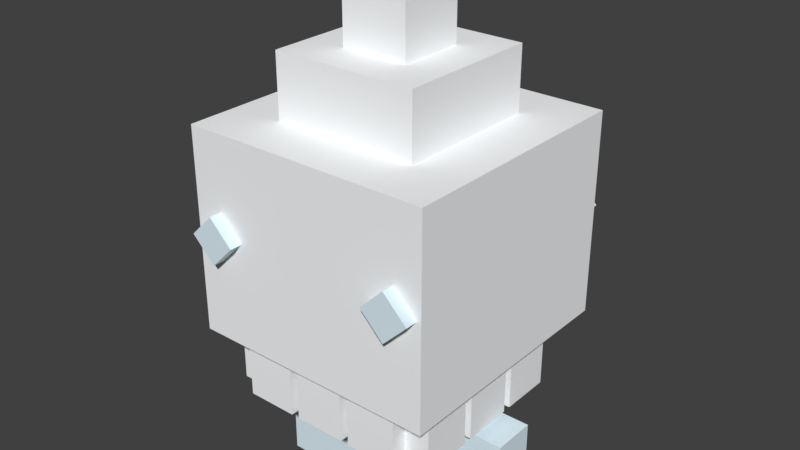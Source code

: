 # Source: Vanillite.blend  (saved by Blender 2.77.0; exported with 4.5.12 LTS)
import bpy
from mathutils import Matrix  # noqa: F401  (used for matrix-valued properties, if any)

bpy.ops.wm.read_factory_settings(use_empty=True)
scene = bpy.context.scene
scene.name = 'Scene'

# ---- collections
col_collection_1 = bpy.data.collections.new('Collection 1'); scene.collection.children.link(col_collection_1)

# ---- materials (node trees are filled in below, after node groups)
mat_mat_2 = bpy.data.materials.new('Mat.2')
mat_mat_2.alpha_threshold = 0.0
mat_mat_2.use_transparent_shadow = False
mat_mat_2.diffuse_color = (0.9529, 0.9686, 0.9804, 1.0)
mat_mat_2.roughness = 0.5
mat_mat_1 = bpy.data.materials.new('Mat.1')
mat_mat_1.alpha_threshold = 0.0
mat_mat_1.use_transparent_shadow = False
mat_mat_1.diffuse_color = (0.7529, 0.8902, 0.9647, 1.0)
mat_mat_1.roughness = 0.5

# ---- material node trees

# ---- world
world_world = bpy.data.worlds.new('World'); scene.world = world_world
world_world.color = (0.05088, 0.05088, 0.05088)
world_world.use_sun_shadow = False
world_world.sun_shadow_jitter_overblur = 0.0
world_world.cycles.sampling_method = 'MANUAL'

# ---- meshes
me_cube_13 = bpy.data.meshes.new('Cube_13')
me_cube_13.from_pydata([(-27.5, -22.0, -7.189), (-27.5, -22.0, -7.189), (-27.5, -22.0, -7.189), (-27.5, -22.0, 7.189), (-27.5, -22.0, 7.189), (-27.5, -22.0, 7.189), (27.5, -22.0, -7.189), (27.5, -22.0, -7.189), (27.5, -22.0, -7.189), (27.5, -22.0, 7.189), (27.5, -22.0, 7.189), (27.5, -22.0, 7.189), (27.5, 33.0, -7.189), (27.5, 33.0, -7.189), (27.5, 33.0, 7.189), (27.5, 33.0, 7.189), (-27.5, 33.0, -7.189), (-27.5, 33.0, -7.189), (-27.5, 33.0, 7.189), (-27.5, 33.0, 7.189)], [], [(9, 14, 18, 3), (1, 4, 18, 16), (12, 6, 0, 16), (17, 19, 15, 13), (12, 14, 10, 7), (8, 11, 5, 2)])
_uv = me_cube_13.uv_layers.new(name='UVMap')
_uv.uv.foreach_set('vector', [0.9375, 0.8125, 0.9375, 0.9375, 0.8125, 0.9375, 0.8125, 0.8125, 0.9375, 0.8125, 0.9375, 0.9375, 0.8125, 0.9375, 0.8125, 0.8125, 0.9375, 0.8125, 0.9375, 0.9375, 0.8125, 0.9375, 0.8125, 0.8125, 0.9375, 0.8125, 0.9375, 0.9375, 0.8125, 0.9375, 0.8125, 0.8125, 0.9375, 0.8125, 0.9375, 0.9375, 0.8125, 0.9375, 0.8125, 0.8125, 0.9375, 0.8125, 0.9375, 0.9375, 0.8125, 0.9375, 0.8125, 0.8125])
me_cube_13.materials.append(mat_mat_2)
me_cube_13.use_remesh_preserve_volume = False
me_cube_13.use_remesh_preserve_attributes = False
me_cube_13.use_mirror_vertex_groups = False
me_cube_13.update()
me_cube_001 = bpy.data.meshes.new('Cube.001')
me_cube_001.from_pydata([(-21.95, -17.56, -15.92), (-21.95, -17.56, -15.92), (-21.95, -17.56, -15.92), (-21.95, -17.56, 15.92), (-21.95, -17.56, 15.92), (-21.95, -17.56, 15.92), (21.95, -17.56, -15.92), (21.95, -17.56, -15.92), (21.95, -17.56, -15.92), (21.95, -17.56, 15.92), (21.95, -17.56, 15.92), (21.95, -17.56, 15.92), (21.95, 26.34, -15.92), (21.95, 26.34, -15.92), (21.95, 26.34, 15.92), (21.95, 26.34, 15.92), (-21.95, 26.34, -15.92), (-21.95, 26.34, -15.92), (-21.95, 26.34, 15.92), (-21.95, 26.34, 15.92)], [], [(9, 14, 18, 3), (1, 4, 18, 16), (12, 6, 0, 16), (17, 19, 15, 13), (12, 14, 10, 7), (8, 11, 5, 2)])
_uv = me_cube_001.uv_layers.new(name='UVMap')
_uv.uv.foreach_set('vector', [0.722, 0.3874, 0.722, 0.4173, 0.6921, 0.4173, 0.6921, 0.3874, 0.722, 0.3874, 0.722, 0.4173, 0.6921, 0.4173, 0.6921, 0.3874, 0.722, 0.3874, 0.722, 0.4173, 0.6921, 0.4173, 0.6921, 0.3874, 0.722, 0.3874, 0.722, 0.4173, 0.6921, 0.4173, 0.6921, 0.3874, 0.722, 0.3874, 0.722, 0.4173, 0.6921, 0.4173, 0.6921, 0.3874, 0.722, 0.3874, 0.722, 0.4173, 0.6921, 0.4173, 0.6921, 0.3874])
me_cube_001.materials.append(mat_mat_1)
me_cube_001.use_remesh_preserve_volume = False
me_cube_001.use_remesh_preserve_attributes = False
me_cube_001.use_mirror_vertex_groups = False
me_cube_001.update()
me_cube_18 = bpy.data.meshes.new('Cube_18')
me_cube_18.from_pydata([(-14.33, -5.252, -7.31), (-14.33, -5.252, -7.31), (-14.33, -5.252, -7.31), (-14.33, -5.252, 7.31), (-14.33, -5.252, 7.31), (-14.33, -5.252, 7.31), (14.33, -5.252, -7.31), (14.33, -5.252, -7.31), (14.33, -5.252, -7.31), (14.33, -5.252, 7.31), (14.33, -5.252, 7.31), (14.33, -5.252, 7.31), (14.33, 7.878, -7.31), (14.33, 7.878, -7.31), (14.33, 7.878, 7.31), (14.33, 7.878, 7.31), (-14.33, 7.878, -7.31), (-14.33, 7.878, -7.31), (-14.33, 7.878, 7.31), (-14.33, 7.878, 7.31)], [], [(9, 14, 18, 3), (1, 4, 18, 16), (12, 6, 0, 16), (17, 19, 15, 13), (12, 14, 10, 7), (8, 11, 5, 2)])
_uv = me_cube_18.uv_layers.new(name='UVMap')
_uv.uv.foreach_set('vector', [0.6953, 0.4258, 0.6953, 0.3945, 0.7266, 0.3945, 0.7266, 0.4258, 0.6953, 0.4258, 0.6953, 0.3945, 0.7266, 0.3945, 0.7266, 0.4258, 0.6953, 0.4258, 0.6953, 0.3945, 0.7266, 0.3945, 0.7266, 0.4258, 0.6953, 0.4258, 0.6953, 0.3945, 0.7266, 0.3945, 0.7266, 0.4258, 0.6953, 0.4258, 0.6953, 0.3945, 0.7266, 0.3945, 0.7266, 0.4258, 0.6953, 0.4258, 0.6953, 0.3945, 0.7266, 0.3945, 0.7266, 0.4258])
me_cube_18.materials.append(mat_mat_1)
me_cube_18.use_remesh_preserve_volume = False
me_cube_18.use_remesh_preserve_attributes = False
me_cube_18.use_mirror_vertex_groups = False
me_cube_18.update()
me_cube_17 = bpy.data.meshes.new('Cube_17')
me_cube_17.from_pydata([(-14.33, -5.252, -7.31), (-14.33, -5.252, -7.31), (-14.33, -5.252, -7.31), (-14.33, -5.252, 7.31), (-14.33, -5.252, 7.31), (-14.33, -5.252, 7.31), (14.33, -5.252, -7.31), (14.33, -5.252, -7.31), (14.33, -5.252, -7.31), (14.33, -5.252, 7.31), (14.33, -5.252, 7.31), (14.33, -5.252, 7.31), (14.33, 7.878, -7.31), (14.33, 7.878, -7.31), (14.33, 7.878, 7.31), (14.33, 7.878, 7.31), (-14.33, 7.878, -7.31), (-14.33, 7.878, -7.31), (-14.33, 7.878, 7.31), (-14.33, 7.878, 7.31)], [], [(9, 14, 18, 3), (1, 4, 18, 16), (12, 6, 0, 16), (17, 19, 15, 13), (12, 14, 10, 7), (8, 11, 5, 2)])
_uv = me_cube_17.uv_layers.new(name='UVMap')
_uv.uv.foreach_set('vector', [0.7411, 0.3917, 0.7411, 0.4286, 0.7042, 0.4286, 0.7042, 0.3917, 0.7411, 0.3917, 0.7411, 0.4286, 0.7042, 0.4286, 0.7042, 0.3917, 0.7411, 0.3917, 0.7411, 0.4286, 0.7042, 0.4286, 0.7042, 0.3917, 0.7411, 0.3917, 0.7411, 0.4286, 0.7042, 0.4286, 0.7042, 0.3917, 0.7411, 0.3917, 0.7411, 0.4286, 0.7042, 0.4286, 0.7042, 0.3917, 0.7411, 0.3917, 0.7411, 0.4286, 0.7042, 0.4286, 0.7042, 0.3917])
me_cube_17.materials.append(mat_mat_1)
me_cube_17.use_remesh_preserve_volume = False
me_cube_17.use_remesh_preserve_attributes = False
me_cube_17.use_mirror_vertex_groups = False
me_cube_17.update()
me_cube_1 = bpy.data.meshes.new('Cube_1')
me_cube_1.from_pydata([(-7.86, -6.288, -7.86), (-7.86, -6.288, -7.86), (-7.86, -6.288, -7.86), (-7.86, -6.288, 7.86), (-7.86, -6.288, 7.86), (-7.86, -6.288, 7.86), (7.86, -6.288, -7.86), (7.86, -6.288, -7.86), (7.86, -6.288, -7.86), (7.86, -6.288, 7.86), (7.86, -6.288, 7.86), (7.86, -6.288, 7.86), (7.86, 9.432, -7.86), (7.86, 9.432, -7.86), (7.86, 9.432, 7.86), (7.86, 9.432, 7.86), (-7.86, 9.432, -7.86), (-7.86, 9.432, -7.86), (-7.86, 9.432, 7.86), (-7.86, 9.432, 7.86)], [], [(9, 14, 18, 3), (1, 4, 18, 16), (12, 6, 0, 16), (17, 19, 15, 13), (12, 14, 10, 7), (8, 11, 5, 2)])
_uv = me_cube_1.uv_layers.new(name='UVMap')
_uv.uv.foreach_set('vector', [0.9375, 0.8125, 0.9375, 0.9375, 0.8125, 0.9375, 0.8125, 0.8125, 0.9375, 0.8125, 0.9375, 0.9375, 0.8125, 0.9375, 0.8125, 0.8125, 0.9375, 0.8125, 0.9375, 0.9375, 0.8125, 0.9375, 0.8125, 0.8125, 0.9375, 0.8125, 0.9375, 0.9375, 0.8125, 0.9375, 0.8125, 0.8125, 0.9375, 0.8125, 0.9375, 0.9375, 0.8125, 0.9375, 0.8125, 0.8125, 0.9375, 0.8125, 0.9375, 0.9375, 0.8125, 0.9375, 0.8125, 0.8125])
me_cube_1.materials.append(mat_mat_2)
me_cube_1.use_remesh_preserve_volume = False
me_cube_1.use_remesh_preserve_attributes = False
me_cube_1.use_mirror_vertex_groups = False
me_cube_1.update()
me_cube_10 = bpy.data.meshes.new('Cube_10')
me_cube_10.from_pydata([(-7.86, -6.288, -7.86), (-7.86, -6.288, -7.86), (-7.86, -6.288, -7.86), (-7.86, -6.288, 7.86), (-7.86, -6.288, 7.86), (-7.86, -6.288, 7.86), (7.86, -6.288, -7.86), (7.86, -6.288, -7.86), (7.86, -6.288, -7.86), (7.86, -6.288, 7.86), (7.86, -6.288, 7.86), (7.86, -6.288, 7.86), (7.86, 9.432, -7.86), (7.86, 9.432, -7.86), (7.86, 9.432, 7.86), (7.86, 9.432, 7.86), (-7.86, 9.432, -7.86), (-7.86, 9.432, -7.86), (-7.86, 9.432, 7.86), (-7.86, 9.432, 7.86)], [], [(9, 14, 18, 3), (1, 4, 18, 16), (12, 6, 0, 16), (17, 19, 15, 13), (12, 14, 10, 7), (8, 11, 5, 2)])
_uv = me_cube_10.uv_layers.new(name='UVMap')
_uv.uv.foreach_set('vector', [0.9375, 0.8125, 0.9375, 0.9375, 0.8125, 0.9375, 0.8125, 0.8125, 0.9375, 0.8125, 0.9375, 0.9375, 0.8125, 0.9375, 0.8125, 0.8125, 0.9375, 0.8125, 0.9375, 0.9375, 0.8125, 0.9375, 0.8125, 0.8125, 0.9375, 0.8125, 0.9375, 0.9375, 0.8125, 0.9375, 0.8125, 0.8125, 0.9375, 0.8125, 0.9375, 0.9375, 0.8125, 0.9375, 0.8125, 0.8125, 0.9375, 0.8125, 0.9375, 0.9375, 0.8125, 0.9375, 0.8125, 0.8125])
me_cube_10.materials.append(mat_mat_2)
me_cube_10.use_remesh_preserve_volume = False
me_cube_10.use_remesh_preserve_attributes = False
me_cube_10.use_mirror_vertex_groups = False
me_cube_10.update()
me_cube_11 = bpy.data.meshes.new('Cube_11')
me_cube_11.from_pydata([(-7.86, -6.288, -7.86), (-7.86, -6.288, -7.86), (-7.86, -6.288, -7.86), (-7.86, -6.288, 7.86), (-7.86, -6.288, 7.86), (-7.86, -6.288, 7.86), (7.86, -6.288, -7.86), (7.86, -6.288, -7.86), (7.86, -6.288, -7.86), (7.86, -6.288, 7.86), (7.86, -6.288, 7.86), (7.86, -6.288, 7.86), (7.86, 9.432, -7.86), (7.86, 9.432, -7.86), (7.86, 9.432, 7.86), (7.86, 9.432, 7.86), (-7.86, 9.432, -7.86), (-7.86, 9.432, -7.86), (-7.86, 9.432, 7.86), (-7.86, 9.432, 7.86)], [], [(9, 14, 18, 3), (1, 4, 18, 16), (12, 6, 0, 16), (17, 19, 15, 13), (12, 14, 10, 7), (8, 11, 5, 2)])
_uv = me_cube_11.uv_layers.new(name='UVMap')
_uv.uv.foreach_set('vector', [0.9375, 0.8125, 0.9375, 0.9375, 0.8125, 0.9375, 0.8125, 0.8125, 0.9375, 0.8125, 0.9375, 0.9375, 0.8125, 0.9375, 0.8125, 0.8125, 0.9375, 0.8125, 0.9375, 0.9375, 0.8125, 0.9375, 0.8125, 0.8125, 0.9375, 0.8125, 0.9375, 0.9375, 0.8125, 0.9375, 0.8125, 0.8125, 0.9375, 0.8125, 0.9375, 0.9375, 0.8125, 0.9375, 0.8125, 0.8125, 0.9375, 0.8125, 0.9375, 0.9375, 0.8125, 0.9375, 0.8125, 0.8125])
me_cube_11.materials.append(mat_mat_2)
me_cube_11.use_remesh_preserve_volume = False
me_cube_11.use_remesh_preserve_attributes = False
me_cube_11.use_mirror_vertex_groups = False
me_cube_11.update()
me_cube_12 = bpy.data.meshes.new('Cube_12')
me_cube_12.from_pydata([(-7.86, -6.288, -7.86), (-7.86, -6.288, -7.86), (-7.86, -6.288, -7.86), (-7.86, -6.288, 7.86), (-7.86, -6.288, 7.86), (-7.86, -6.288, 7.86), (7.86, -6.288, -7.86), (7.86, -6.288, -7.86), (7.86, -6.288, -7.86), (7.86, -6.288, 7.86), (7.86, -6.288, 7.86), (7.86, -6.288, 7.86), (7.86, 9.432, -7.86), (7.86, 9.432, -7.86), (7.86, 9.432, 7.86), (7.86, 9.432, 7.86), (-7.86, 9.432, -7.86), (-7.86, 9.432, -7.86), (-7.86, 9.432, 7.86), (-7.86, 9.432, 7.86)], [], [(9, 14, 18, 3), (1, 4, 18, 16), (12, 6, 0, 16), (17, 19, 15, 13), (12, 14, 10, 7), (8, 11, 5, 2)])
_uv = me_cube_12.uv_layers.new(name='UVMap')
_uv.uv.foreach_set('vector', [0.9375, 0.8125, 0.9375, 0.9375, 0.8125, 0.9375, 0.8125, 0.8125, 0.9375, 0.8125, 0.9375, 0.9375, 0.8125, 0.9375, 0.8125, 0.8125, 0.9375, 0.8125, 0.9375, 0.9375, 0.8125, 0.9375, 0.8125, 0.8125, 0.9375, 0.8125, 0.9375, 0.9375, 0.8125, 0.9375, 0.8125, 0.8125, 0.9375, 0.8125, 0.9375, 0.9375, 0.8125, 0.9375, 0.8125, 0.8125, 0.9375, 0.8125, 0.9375, 0.9375, 0.8125, 0.9375, 0.8125, 0.8125])
me_cube_12.materials.append(mat_mat_2)
me_cube_12.use_remesh_preserve_volume = False
me_cube_12.use_remesh_preserve_attributes = False
me_cube_12.use_mirror_vertex_groups = False
me_cube_12.update()
me_cube_9 = bpy.data.meshes.new('Cube_9')
me_cube_9.from_pydata([(6.288, -7.86, -7.86), (6.288, -7.86, -7.86), (6.288, -7.86, -7.86), (6.288, -7.86, 7.86), (6.288, -7.86, 7.86), (6.288, -7.86, 7.86), (6.288, 7.86, -7.86), (6.288, 7.86, -7.86), (6.288, 7.86, -7.86), (6.288, 7.86, 7.86), (6.288, 7.86, 7.86), (6.288, 7.86, 7.86), (-9.432, 7.86, -7.86), (-9.432, 7.86, -7.86), (-9.432, 7.86, 7.86), (-9.432, 7.86, 7.86), (-9.432, -7.86, -7.86), (-9.432, -7.86, -7.86), (-9.432, -7.86, 7.86), (-9.432, -7.86, 7.86)], [], [(9, 14, 18, 3), (1, 4, 18, 16), (12, 6, 0, 16), (17, 19, 15, 13), (12, 14, 10, 7), (8, 11, 5, 2)])
_uv = me_cube_9.uv_layers.new(name='UVMap')
_uv.uv.foreach_set('vector', [0.9375, 0.8125, 0.9375, 0.9375, 0.8125, 0.9375, 0.8125, 0.8125, 0.9375, 0.8125, 0.9375, 0.9375, 0.8125, 0.9375, 0.8125, 0.8125, 0.9375, 0.8125, 0.9375, 0.9375, 0.8125, 0.9375, 0.8125, 0.8125, 0.9375, 0.8125, 0.9375, 0.9375, 0.8125, 0.9375, 0.8125, 0.8125, 0.9375, 0.8125, 0.9375, 0.9375, 0.8125, 0.9375, 0.8125, 0.8125, 0.9375, 0.8125, 0.9375, 0.9375, 0.8125, 0.9375, 0.8125, 0.8125])
me_cube_9.materials.append(mat_mat_2)
me_cube_9.use_remesh_preserve_volume = False
me_cube_9.use_remesh_preserve_attributes = False
me_cube_9.use_mirror_vertex_groups = False
me_cube_9.update()
me_cube_8 = bpy.data.meshes.new('Cube_8')
me_cube_8.from_pydata([(6.288, -7.86, -7.86), (6.288, -7.86, -7.86), (6.288, -7.86, -7.86), (6.288, -7.86, 7.86), (6.288, -7.86, 7.86), (6.288, -7.86, 7.86), (6.288, 7.86, -7.86), (6.288, 7.86, -7.86), (6.288, 7.86, -7.86), (6.288, 7.86, 7.86), (6.288, 7.86, 7.86), (6.288, 7.86, 7.86), (-9.432, 7.86, -7.86), (-9.432, 7.86, -7.86), (-9.432, 7.86, 7.86), (-9.432, 7.86, 7.86), (-9.432, -7.86, -7.86), (-9.432, -7.86, -7.86), (-9.432, -7.86, 7.86), (-9.432, -7.86, 7.86)], [], [(9, 14, 18, 3), (1, 4, 18, 16), (12, 6, 0, 16), (17, 19, 15, 13), (12, 14, 10, 7), (8, 11, 5, 2)])
_uv = me_cube_8.uv_layers.new(name='UVMap')
_uv.uv.foreach_set('vector', [0.9375, 0.8125, 0.9375, 0.9375, 0.8125, 0.9375, 0.8125, 0.8125, 0.9375, 0.8125, 0.9375, 0.9375, 0.8125, 0.9375, 0.8125, 0.8125, 0.9375, 0.8125, 0.9375, 0.9375, 0.8125, 0.9375, 0.8125, 0.8125, 0.9375, 0.8125, 0.9375, 0.9375, 0.8125, 0.9375, 0.8125, 0.8125, 0.9375, 0.8125, 0.9375, 0.9375, 0.8125, 0.9375, 0.8125, 0.8125, 0.9375, 0.8125, 0.9375, 0.9375, 0.8125, 0.9375, 0.8125, 0.8125])
me_cube_8.materials.append(mat_mat_2)
me_cube_8.use_remesh_preserve_volume = False
me_cube_8.use_remesh_preserve_attributes = False
me_cube_8.use_mirror_vertex_groups = False
me_cube_8.update()
me_cube_7 = bpy.data.meshes.new('Cube_7')
me_cube_7.from_pydata([(6.288, -7.86, -7.86), (6.288, -7.86, -7.86), (6.288, -7.86, -7.86), (6.288, -7.86, 7.86), (6.288, -7.86, 7.86), (6.288, -7.86, 7.86), (6.288, 7.86, -7.86), (6.288, 7.86, -7.86), (6.288, 7.86, -7.86), (6.288, 7.86, 7.86), (6.288, 7.86, 7.86), (6.288, 7.86, 7.86), (-9.432, 7.86, -7.86), (-9.432, 7.86, -7.86), (-9.432, 7.86, 7.86), (-9.432, 7.86, 7.86), (-9.432, -7.86, -7.86), (-9.432, -7.86, -7.86), (-9.432, -7.86, 7.86), (-9.432, -7.86, 7.86)], [], [(9, 14, 18, 3), (1, 4, 18, 16), (12, 6, 0, 16), (17, 19, 15, 13), (12, 14, 10, 7), (8, 11, 5, 2)])
_uv = me_cube_7.uv_layers.new(name='UVMap')
_uv.uv.foreach_set('vector', [0.9375, 0.8125, 0.9375, 0.9375, 0.8125, 0.9375, 0.8125, 0.8125, 0.9375, 0.8125, 0.9375, 0.9375, 0.8125, 0.9375, 0.8125, 0.8125, 0.9375, 0.8125, 0.9375, 0.9375, 0.8125, 0.9375, 0.8125, 0.8125, 0.9375, 0.8125, 0.9375, 0.9375, 0.8125, 0.9375, 0.8125, 0.8125, 0.9375, 0.8125, 0.9375, 0.9375, 0.8125, 0.9375, 0.8125, 0.8125, 0.9375, 0.8125, 0.9375, 0.9375, 0.8125, 0.9375, 0.8125, 0.8125])
me_cube_7.materials.append(mat_mat_2)
me_cube_7.use_remesh_preserve_volume = False
me_cube_7.use_remesh_preserve_attributes = False
me_cube_7.use_mirror_vertex_groups = False
me_cube_7.update()
me_cube_6 = bpy.data.meshes.new('Cube_6')
me_cube_6.from_pydata([(6.288, -7.86, -7.86), (6.288, -7.86, -7.86), (6.288, -7.86, -7.86), (6.288, -7.86, 7.86), (6.288, -7.86, 7.86), (6.288, -7.86, 7.86), (6.288, 7.86, -7.86), (6.288, 7.86, -7.86), (6.288, 7.86, -7.86), (6.288, 7.86, 7.86), (6.288, 7.86, 7.86), (6.288, 7.86, 7.86), (-9.432, 7.86, -7.86), (-9.432, 7.86, -7.86), (-9.432, 7.86, 7.86), (-9.432, 7.86, 7.86), (-9.432, -7.86, -7.86), (-9.432, -7.86, -7.86), (-9.432, -7.86, 7.86), (-9.432, -7.86, 7.86)], [], [(9, 14, 18, 3), (1, 4, 18, 16), (12, 6, 0, 16), (17, 19, 15, 13), (12, 14, 10, 7), (8, 11, 5, 2)])
_uv = me_cube_6.uv_layers.new(name='UVMap')
_uv.uv.foreach_set('vector', [0.9375, 0.8125, 0.9375, 0.9375, 0.8125, 0.9375, 0.8125, 0.8125, 0.9375, 0.8125, 0.9375, 0.9375, 0.8125, 0.9375, 0.8125, 0.8125, 0.9375, 0.8125, 0.9375, 0.9375, 0.8125, 0.9375, 0.8125, 0.8125, 0.9375, 0.8125, 0.9375, 0.9375, 0.8125, 0.9375, 0.8125, 0.8125, 0.9375, 0.8125, 0.9375, 0.9375, 0.8125, 0.9375, 0.8125, 0.8125, 0.9375, 0.8125, 0.9375, 0.9375, 0.8125, 0.9375, 0.8125, 0.8125])
me_cube_6.materials.append(mat_mat_2)
me_cube_6.use_remesh_preserve_volume = False
me_cube_6.use_remesh_preserve_attributes = False
me_cube_6.use_mirror_vertex_groups = False
me_cube_6.update()
me_cube_5 = bpy.data.meshes.new('Cube_5')
me_cube_5.from_pydata([(6.288, -7.86, -7.86), (6.288, -7.86, -7.86), (6.288, -7.86, -7.86), (6.288, -7.86, 7.86), (6.288, -7.86, 7.86), (6.288, -7.86, 7.86), (6.288, 7.86, -7.86), (6.288, 7.86, -7.86), (6.288, 7.86, -7.86), (6.288, 7.86, 7.86), (6.288, 7.86, 7.86), (6.288, 7.86, 7.86), (-9.432, 7.86, -7.86), (-9.432, 7.86, -7.86), (-9.432, 7.86, 7.86), (-9.432, 7.86, 7.86), (-9.432, -7.86, -7.86), (-9.432, -7.86, -7.86), (-9.432, -7.86, 7.86), (-9.432, -7.86, 7.86)], [], [(9, 14, 18, 3), (1, 4, 18, 16), (12, 6, 0, 16), (17, 19, 15, 13), (12, 14, 10, 7), (8, 11, 5, 2)])
_uv = me_cube_5.uv_layers.new(name='UVMap')
_uv.uv.foreach_set('vector', [0.9375, 0.8125, 0.9375, 0.9375, 0.8125, 0.9375, 0.8125, 0.8125, 0.9375, 0.8125, 0.9375, 0.9375, 0.8125, 0.9375, 0.8125, 0.8125, 0.9375, 0.8125, 0.9375, 0.9375, 0.8125, 0.9375, 0.8125, 0.8125, 0.9375, 0.8125, 0.9375, 0.9375, 0.8125, 0.9375, 0.8125, 0.8125, 0.9375, 0.8125, 0.9375, 0.9375, 0.8125, 0.9375, 0.8125, 0.8125, 0.9375, 0.8125, 0.9375, 0.9375, 0.8125, 0.9375, 0.8125, 0.8125])
me_cube_5.materials.append(mat_mat_2)
me_cube_5.use_remesh_preserve_volume = False
me_cube_5.use_remesh_preserve_attributes = False
me_cube_5.use_mirror_vertex_groups = False
me_cube_5.update()
me_cube_4 = bpy.data.meshes.new('Cube_4')
me_cube_4.from_pydata([(6.288, -7.86, -7.86), (6.288, -7.86, -7.86), (6.288, -7.86, -7.86), (6.288, -7.86, 7.86), (6.288, -7.86, 7.86), (6.288, -7.86, 7.86), (6.288, 7.86, -7.86), (6.288, 7.86, -7.86), (6.288, 7.86, -7.86), (6.288, 7.86, 7.86), (6.288, 7.86, 7.86), (6.288, 7.86, 7.86), (-9.432, 7.86, -7.86), (-9.432, 7.86, -7.86), (-9.432, 7.86, 7.86), (-9.432, 7.86, 7.86), (-9.432, -7.86, -7.86), (-9.432, -7.86, -7.86), (-9.432, -7.86, 7.86), (-9.432, -7.86, 7.86)], [], [(9, 14, 18, 3), (1, 4, 18, 16), (12, 6, 0, 16), (17, 19, 15, 13), (12, 14, 10, 7), (8, 11, 5, 2)])
_uv = me_cube_4.uv_layers.new(name='UVMap')
_uv.uv.foreach_set('vector', [0.9375, 0.8125, 0.9375, 0.9375, 0.8125, 0.9375, 0.8125, 0.8125, 0.9375, 0.8125, 0.9375, 0.9375, 0.8125, 0.9375, 0.8125, 0.8125, 0.9375, 0.8125, 0.9375, 0.9375, 0.8125, 0.9375, 0.8125, 0.8125, 0.9375, 0.8125, 0.9375, 0.9375, 0.8125, 0.9375, 0.8125, 0.8125, 0.9375, 0.8125, 0.9375, 0.9375, 0.8125, 0.9375, 0.8125, 0.8125, 0.9375, 0.8125, 0.9375, 0.9375, 0.8125, 0.9375, 0.8125, 0.8125])
me_cube_4.materials.append(mat_mat_2)
me_cube_4.use_remesh_preserve_volume = False
me_cube_4.use_remesh_preserve_attributes = False
me_cube_4.use_mirror_vertex_groups = False
me_cube_4.update()
me_cube_3 = bpy.data.meshes.new('Cube_3')
me_cube_3.from_pydata([(-7.86, -6.288, -7.86), (-7.86, -6.288, -7.86), (-7.86, -6.288, -7.86), (-7.86, -6.288, 7.86), (-7.86, -6.288, 7.86), (-7.86, -6.288, 7.86), (7.86, -6.288, -7.86), (7.86, -6.288, -7.86), (7.86, -6.288, -7.86), (7.86, -6.288, 7.86), (7.86, -6.288, 7.86), (7.86, -6.288, 7.86), (7.86, 9.432, -7.86), (7.86, 9.432, -7.86), (7.86, 9.432, 7.86), (7.86, 9.432, 7.86), (-7.86, 9.432, -7.86), (-7.86, 9.432, -7.86), (-7.86, 9.432, 7.86), (-7.86, 9.432, 7.86)], [], [(9, 14, 18, 3), (1, 4, 18, 16), (12, 6, 0, 16), (17, 19, 15, 13), (12, 14, 10, 7), (8, 11, 5, 2)])
_uv = me_cube_3.uv_layers.new(name='UVMap')
_uv.uv.foreach_set('vector', [0.9375, 0.8125, 0.9375, 0.9375, 0.8125, 0.9375, 0.8125, 0.8125, 0.9375, 0.8125, 0.9375, 0.9375, 0.8125, 0.9375, 0.8125, 0.8125, 0.9375, 0.8125, 0.9375, 0.9375, 0.8125, 0.9375, 0.8125, 0.8125, 0.9375, 0.8125, 0.9375, 0.9375, 0.8125, 0.9375, 0.8125, 0.8125, 0.9375, 0.8125, 0.9375, 0.9375, 0.8125, 0.9375, 0.8125, 0.8125, 0.9375, 0.8125, 0.9375, 0.9375, 0.8125, 0.9375, 0.8125, 0.8125])
me_cube_3.materials.append(mat_mat_2)
me_cube_3.use_remesh_preserve_volume = False
me_cube_3.use_remesh_preserve_attributes = False
me_cube_3.use_mirror_vertex_groups = False
me_cube_3.update()
me_cube_2 = bpy.data.meshes.new('Cube_2')
me_cube_2.from_pydata([(-7.86, -6.288, -7.86), (-7.86, -6.288, -7.86), (-7.86, -6.288, -7.86), (-7.86, -6.288, 7.86), (-7.86, -6.288, 7.86), (-7.86, -6.288, 7.86), (7.86, -6.288, -7.86), (7.86, -6.288, -7.86), (7.86, -6.288, -7.86), (7.86, -6.288, 7.86), (7.86, -6.288, 7.86), (7.86, -6.288, 7.86), (7.86, 9.432, -7.86), (7.86, 9.432, -7.86), (7.86, 9.432, 7.86), (7.86, 9.432, 7.86), (-7.86, 9.432, -7.86), (-7.86, 9.432, -7.86), (-7.86, 9.432, 7.86), (-7.86, 9.432, 7.86)], [], [(9, 14, 18, 3), (1, 4, 18, 16), (12, 6, 0, 16), (17, 19, 15, 13), (12, 14, 10, 7), (8, 11, 5, 2)])
_uv = me_cube_2.uv_layers.new(name='UVMap')
_uv.uv.foreach_set('vector', [0.9375, 0.8125, 0.9375, 0.9375, 0.8125, 0.9375, 0.8125, 0.8125, 0.9375, 0.8125, 0.9375, 0.9375, 0.8125, 0.9375, 0.8125, 0.8125, 0.9375, 0.8125, 0.9375, 0.9375, 0.8125, 0.9375, 0.8125, 0.8125, 0.9375, 0.8125, 0.9375, 0.9375, 0.8125, 0.9375, 0.8125, 0.8125, 0.9375, 0.8125, 0.9375, 0.9375, 0.8125, 0.9375, 0.8125, 0.8125, 0.9375, 0.8125, 0.9375, 0.9375, 0.8125, 0.9375, 0.8125, 0.8125])
me_cube_2.materials.append(mat_mat_2)
me_cube_2.use_remesh_preserve_volume = False
me_cube_2.use_remesh_preserve_attributes = False
me_cube_2.use_mirror_vertex_groups = False
me_cube_2.update()
me_cube_14 = bpy.data.meshes.new('Cube_14')
me_cube_14.from_pydata([(-38.08, -34.61, -30.95), (-38.08, -34.61, -30.95), (-38.08, -34.61, -30.95), (-38.08, -34.61, 30.95), (-38.08, -34.61, 30.95), (-38.08, -34.61, 30.95), (38.08, -34.61, -30.95), (38.08, -34.61, -30.95), (38.08, -34.61, -30.95), (38.08, -34.61, 30.95), (38.08, -34.61, 30.95), (38.08, -34.61, 30.95), (38.08, 41.54, -30.95), (38.08, 41.54, -30.95), (38.08, 41.54, 30.95), (38.08, 41.54, 30.95), (-38.08, 41.54, -30.95), (-38.08, 41.54, -30.95), (-38.08, 41.54, 30.95), (-38.08, 41.54, 30.95), (-3.468e-07, 41.54, 30.95), (-3.468e-07, 41.54, -30.95)], [], [(11, 5, 2, 8), (4, 18, 16, 1), (9, 14, 20, 18, 3), (7, 12, 14, 10), (19, 20, 15, 13, 21, 17), (16, 21, 12, 6, 0)])
_uv = me_cube_14.uv_layers.new(name='UVMap')
_uv.uv.foreach_set('vector', [1.0, 1.0, 0.0, 1.0, 0.0, 0.0, 1.0, 0.0, 1.0, 1.0, 0.75, 1.0, 0.75, 0.75, 1.0, 0.75, 1.0, 0.75, 1.0, 1.0, 0.875, 1.0, 0.75, 1.0, 0.75, 0.75, 0.75, 0.75, 1.0, 0.75, 1.0, 1.0, 0.75, 1.0, 1.0, 1.0, 0.875, 1.0, 0.75, 1.0, 0.75, 0.75, 0.875, 0.75, 1.0, 0.75, 0.75, 0.75, 0.875, 0.75, 1.0, 0.75, 1.0, 1.0, 0.75, 1.0])
me_cube_14.materials.append(mat_mat_2)
me_cube_14.use_remesh_preserve_volume = False
me_cube_14.use_remesh_preserve_attributes = False
me_cube_14.use_mirror_vertex_groups = False
me_cube_14.update()
me_cube_15 = bpy.data.meshes.new('Cube_15')
me_cube_15.from_pydata([(-22.16, -17.73, -18.01), (-22.16, -17.73, -18.01), (-22.16, -17.73, -18.01), (-22.16, -17.73, 18.01), (-22.16, -17.73, 18.01), (-22.16, -17.73, 18.01), (22.16, -17.73, -18.01), (22.16, -17.73, -18.01), (22.16, -17.73, -18.01), (22.16, -17.73, 18.01), (22.16, -17.73, 18.01), (22.16, -17.73, 18.01), (22.16, 26.59, -18.01), (22.16, 26.59, -18.01), (22.16, 26.59, 18.01), (22.16, 26.59, 18.01), (-22.16, 26.59, -18.01), (-22.16, 26.59, -18.01), (-22.16, 26.59, 18.01), (-22.16, 26.59, 18.01)], [], [(9, 14, 18, 3), (1, 4, 18, 16), (12, 6, 0, 16), (17, 19, 15, 13), (12, 14, 10, 7), (8, 11, 5, 2)])
_uv = me_cube_15.uv_layers.new(name='UVMap')
_uv.uv.foreach_set('vector', [0.9375, 0.8125, 0.9375, 0.9375, 0.8125, 0.9375, 0.8125, 0.8125, 0.9375, 0.8125, 0.9375, 0.9375, 0.8125, 0.9375, 0.8125, 0.8125, 0.9375, 0.8125, 0.9375, 0.9375, 0.8125, 0.9375, 0.8125, 0.8125, 0.9375, 0.8125, 0.9375, 0.9375, 0.8125, 0.9375, 0.8125, 0.8125, 0.9375, 0.8125, 0.9375, 0.9375, 0.8125, 0.9375, 0.8125, 0.8125, 0.9375, 0.8125, 0.9375, 0.9375, 0.8125, 0.9375, 0.8125, 0.8125])
me_cube_15.materials.append(mat_mat_2)
me_cube_15.use_remesh_preserve_volume = False
me_cube_15.use_remesh_preserve_attributes = False
me_cube_15.use_mirror_vertex_groups = False
me_cube_15.update()
me_cube_16 = bpy.data.meshes.new('Cube_16')
me_cube_16.from_pydata([(-10.16, -8.131, -14.0), (-10.16, -8.131, -14.0), (-10.16, -8.131, -14.0), (-10.16, -8.131, 14.0), (-10.16, -8.131, 14.0), (-10.16, -8.131, 14.0), (10.16, -8.131, -14.0), (10.16, -8.131, -14.0), (10.16, -8.131, -14.0), (10.16, -8.131, 14.0), (10.16, -8.131, 14.0), (10.16, -8.131, 14.0), (10.16, 12.2, -14.0), (10.16, 12.2, -14.0), (10.16, 12.2, 14.0), (10.16, 12.2, 14.0), (-10.16, 12.2, -14.0), (-10.16, 12.2, -14.0), (-10.16, 12.2, 14.0), (-10.16, 12.2, 14.0)], [], [(9, 14, 18, 3), (1, 4, 18, 16), (12, 6, 0, 16), (17, 19, 15, 13), (12, 14, 10, 7), (8, 11, 5, 2)])
_uv = me_cube_16.uv_layers.new(name='UVMap')
_uv.uv.foreach_set('vector', [1.0, 0.75, 1.0, 1.0, 0.75, 1.0, 0.75, 0.75, 1.0, 0.75, 1.0, 1.0, 0.75, 1.0, 0.75, 0.75, 1.0, 0.75, 1.0, 1.0, 0.75, 1.0, 0.75, 0.75, 1.0, 0.75, 1.0, 1.0, 0.75, 1.0, 0.75, 0.75, 1.0, 0.75, 1.0, 1.0, 0.75, 1.0, 0.75, 0.75, 1.0, 0.75, 1.0, 1.0, 0.75, 1.0, 0.75, 0.75])
me_cube_16.materials.append(mat_mat_2)
me_cube_16.use_remesh_preserve_volume = False
me_cube_16.use_remesh_preserve_attributes = False
me_cube_16.use_mirror_vertex_groups = False
me_cube_16.update()
me_cube_20 = bpy.data.meshes.new('Cube_20')
me_cube_20.from_pydata([(-7.217, -4.082, 0.0), (-7.217, -4.082, 0.0), (-7.217, -4.082, 0.0), (1.907e-06, -4.082, 7.217), (1.907e-06, -4.082, 7.217), (1.907e-06, -4.082, 7.217), (1.907e-06, -4.082, -7.217), (1.907e-06, -4.082, -7.217), (1.907e-06, -4.082, -7.217), (7.217, -4.082, 0.0), (7.217, -4.082, 0.0), (7.217, -4.082, 0.0), (1.907e-06, 6.124, -7.217), (1.907e-06, 6.124, -7.217), (7.217, 6.124, 0.0), (7.217, 6.124, 0.0), (-7.217, 6.124, 0.0), (-7.217, 6.124, 0.0), (1.907e-06, 6.124, 7.217), (1.907e-06, 6.124, 7.217)], [], [(5, 2, 8, 11), (10, 7, 12, 14), (17, 19, 15, 13), (6, 0, 16, 12), (9, 14, 18, 3), (4, 18, 16, 1)])
_uv = me_cube_20.uv_layers.new(name='UVMap')
_uv.uv.foreach_set('vector', [0.697, 0.4261, 0.697, 0.3864, 0.7366, 0.3864, 0.7366, 0.4261, 0.697, 0.4261, 0.697, 0.3864, 0.7366, 0.3864, 0.7366, 0.4261, 0.7366, 0.3864, 0.7366, 0.4261, 0.697, 0.4261, 0.697, 0.3864, 0.7366, 0.4261, 0.697, 0.4261, 0.697, 0.3864, 0.7366, 0.3864, 0.7366, 0.3864, 0.7366, 0.4261, 0.697, 0.4261, 0.697, 0.3864, 0.7366, 0.4261, 0.697, 0.4261, 0.697, 0.3864, 0.7366, 0.3864])
me_cube_20.materials.append(mat_mat_1)
me_cube_20.use_remesh_preserve_volume = False
me_cube_20.use_remesh_preserve_attributes = False
me_cube_20.use_mirror_vertex_groups = False
me_cube_20.update()
me_cube_19 = bpy.data.meshes.new('Cube_19')
me_cube_19.from_pydata([(-7.217, -4.082, 0.0), (-7.217, -4.082, 0.0), (-7.217, -4.082, 0.0), (-1.907e-06, -4.082, 7.217), (-1.907e-06, -4.082, 7.217), (-1.907e-06, -4.082, 7.217), (-1.907e-06, -4.082, -7.217), (-1.907e-06, -4.082, -7.217), (-1.907e-06, -4.082, -7.217), (7.217, -4.082, 0.0), (7.217, -4.082, 0.0), (7.217, -4.082, 0.0), (-1.907e-06, 6.124, -7.217), (-1.907e-06, 6.124, -7.217), (7.217, 6.124, 0.0), (7.217, 6.124, 0.0), (-7.217, 6.124, 0.0), (-7.217, 6.124, 0.0), (-1.907e-06, 6.124, 7.217), (-1.907e-06, 6.124, 7.217)], [], [(13, 17, 19, 15), (14, 10, 7, 12), (16, 1, 4, 18), (8, 11, 5, 2), (3, 9, 14, 18), (12, 6, 0, 16)])
_uv = me_cube_19.uv_layers.new(name='UVMap')
_uv.uv.foreach_set('vector', [0.6953, 0.3945, 0.7266, 0.3945, 0.7266, 0.4258, 0.6953, 0.4258, 0.7266, 0.4258, 0.6953, 0.4258, 0.6953, 0.3945, 0.7266, 0.3945, 0.6953, 0.3945, 0.7266, 0.3945, 0.7266, 0.4258, 0.6953, 0.4258, 0.7266, 0.3945, 0.7266, 0.4258, 0.6953, 0.4258, 0.6953, 0.3945, 0.6953, 0.3945, 0.7266, 0.3945, 0.7266, 0.4258, 0.6953, 0.4258, 0.7266, 0.3945, 0.7266, 0.4258, 0.6953, 0.4258, 0.6953, 0.3945])
me_cube_19.materials.append(mat_mat_1)
me_cube_19.use_remesh_preserve_volume = False
me_cube_19.use_remesh_preserve_attributes = False
me_cube_19.use_mirror_vertex_groups = False
me_cube_19.update()
me_cube_22 = bpy.data.meshes.new('Cube_22')
me_cube_22.from_pydata([(-7.217, -4.082, 0.0), (-7.217, -4.082, 0.0), (-7.217, -4.082, 0.0), (-1.907e-06, -4.082, 7.217), (-1.907e-06, -4.082, 7.217), (-1.907e-06, -4.082, 7.217), (-1.907e-06, -4.082, -7.217), (-1.907e-06, -4.082, -7.217), (-1.907e-06, -4.082, -7.217), (7.217, -4.082, 0.0), (7.217, -4.082, 0.0), (7.217, -4.082, 0.0), (-1.907e-06, 6.124, -7.217), (-1.907e-06, 6.124, -7.217), (7.217, 6.124, 0.0), (7.217, 6.124, 0.0), (-7.217, 6.124, 0.0), (-7.217, 6.124, 0.0), (-1.907e-06, 6.124, 7.217), (-1.907e-06, 6.124, 7.217)], [], [(17, 19, 15, 13), (6, 0, 16, 12), (5, 2, 8, 11), (9, 14, 18, 3), (14, 10, 7, 12), (18, 16, 1, 4)])
_uv = me_cube_22.uv_layers.new(name='UVMap')
_uv.uv.foreach_set('vector', [0.7308, 0.3901, 0.7308, 0.4239, 0.697, 0.4239, 0.697, 0.3901, 0.7308, 0.4239, 0.697, 0.4239, 0.697, 0.3901, 0.7308, 0.3901, 0.697, 0.4239, 0.697, 0.3901, 0.7308, 0.3901, 0.7308, 0.4239, 0.7308, 0.3901, 0.7308, 0.4239, 0.697, 0.4239, 0.697, 0.3901, 0.7308, 0.4239, 0.697, 0.4239, 0.697, 0.3901, 0.7308, 0.3901, 0.697, 0.4239, 0.697, 0.3901, 0.7308, 0.3901, 0.7308, 0.4239])
me_cube_22.materials.append(mat_mat_1)
me_cube_22.use_remesh_preserve_volume = False
me_cube_22.use_remesh_preserve_attributes = False
me_cube_22.use_mirror_vertex_groups = False
me_cube_22.update()
me_cube_21 = bpy.data.meshes.new('Cube_21')
me_cube_21.from_pydata([(-7.217, -4.082, 0.0), (-7.217, -4.082, 0.0), (-7.217, -4.082, 0.0), (1.907e-06, -4.082, 7.217), (1.907e-06, -4.082, 7.217), (1.907e-06, -4.082, 7.217), (1.907e-06, -4.082, -7.217), (1.907e-06, -4.082, -7.217), (1.907e-06, -4.082, -7.217), (7.217, -4.082, 0.0), (7.217, -4.082, 0.0), (7.217, -4.082, 0.0), (1.907e-06, 6.124, -7.217), (1.907e-06, 6.124, -7.217), (7.217, 6.124, 0.0), (7.217, 6.124, 0.0), (-7.217, 6.124, 0.0), (-7.217, 6.124, 0.0), (1.907e-06, 6.124, 7.217), (1.907e-06, 6.124, 7.217)], [], [(8, 11, 5, 2), (17, 19, 15, 13), (4, 18, 16, 1), (14, 10, 7, 12), (18, 3, 9, 14), (6, 0, 16, 12)])
_uv = me_cube_21.uv_layers.new(name='UVMap')
_uv.uv.foreach_set('vector', [0.695, 0.426, 0.695, 0.3942, 0.7267, 0.3942, 0.7267, 0.426, 0.695, 0.426, 0.695, 0.3942, 0.7267, 0.3942, 0.7267, 0.426, 0.695, 0.3942, 0.7267, 0.3942, 0.7267, 0.426, 0.695, 0.426, 0.695, 0.3942, 0.7267, 0.3942, 0.7267, 0.426, 0.695, 0.426, 0.7267, 0.3942, 0.7267, 0.426, 0.695, 0.426, 0.695, 0.3942, 0.695, 0.3942, 0.7267, 0.3942, 0.7267, 0.426, 0.695, 0.426])
me_cube_21.materials.append(mat_mat_1)
me_cube_21.use_remesh_preserve_volume = False
me_cube_21.use_remesh_preserve_attributes = False
me_cube_21.use_mirror_vertex_groups = False
me_cube_21.update()

# ---- objects
ob_cube_13 = bpy.data.objects.new('Cube_13', me_cube_13)
ob_cube = bpy.data.objects.new('Cube', me_cube_001)
ob_cube_18 = bpy.data.objects.new('Cube_18', me_cube_18)
ob_cube_17 = bpy.data.objects.new('Cube_17', me_cube_17)
ob_cube_1 = bpy.data.objects.new('Cube_1', me_cube_1)
ob_cube_10 = bpy.data.objects.new('Cube_10', me_cube_10)
ob_cube_11 = bpy.data.objects.new('Cube_11', me_cube_11)
ob_cube_12 = bpy.data.objects.new('Cube_12', me_cube_12)
ob_cube_9 = bpy.data.objects.new('Cube_9', me_cube_9)
ob_cube_8 = bpy.data.objects.new('Cube_8', me_cube_8)
ob_cube_7 = bpy.data.objects.new('Cube_7', me_cube_7)
ob_cube_6 = bpy.data.objects.new('Cube_6', me_cube_6)
ob_cube_5 = bpy.data.objects.new('Cube_5', me_cube_5)
ob_cube_4 = bpy.data.objects.new('Cube_4', me_cube_4)
ob_cube_3 = bpy.data.objects.new('Cube_3', me_cube_3)
ob_cube_2 = bpy.data.objects.new('Cube_2', me_cube_2)
ob_cube_14 = bpy.data.objects.new('Cube_14', me_cube_14)
ob_cube_15 = bpy.data.objects.new('Cube_15', me_cube_15)
ob_cube_16 = bpy.data.objects.new('Cube_16', me_cube_16)
ob_cube_20 = bpy.data.objects.new('Cube_20', me_cube_20)
ob_cube_19 = bpy.data.objects.new('Cube_19', me_cube_19)
ob_cube_22 = bpy.data.objects.new('Cube_22', me_cube_22)
ob_cube_21 = bpy.data.objects.new('Cube_21', me_cube_21)

# ---- transforms, parenting, visibility, modifiers, constraints
ob_cube_13.location = (0.0, -0.055, 0.3853)
ob_cube_13.scale = (0.01, 0.01, 0.01)
ob_cube_13.lineart.crease_threshold = 0.0
ob_cube.parent = ob_cube_13
ob_cube.matrix_parent_inverse = Matrix(((100.0, 0.0, 0.0, -0.0), (0.0, 100.0, -9.537e-07, 5.5), (0.0, -7.349e-05, 100.0, -38.53), (0.0, 0.0, 0.0, 1.0)))
ob_cube.location = (0.0, -0.04389, 0.1628)
ob_cube.scale = (0.01, 0.01, 0.01)
ob_cube.lineart.crease_threshold = 0.0
ob_cube_18.parent = ob_cube
ob_cube_18.matrix_parent_inverse = Matrix(((100.0, 0.0, 0.0, -0.0), (0.0, 100.0, 1.907e-06, 4.389), (0.0, 0.0, 100.0, -16.28), (0.0, 0.0, 0.0, 1.0)))
ob_cube_18.location = (-0.2644, -0.01313, 0.146)
ob_cube_18.scale = (0.01, 0.01, 0.01)
ob_cube_18.lineart.crease_threshold = 0.0
ob_cube_17.parent = ob_cube
ob_cube_17.matrix_parent_inverse = Matrix(((100.0, 0.0, 0.0, -0.0), (0.0, 100.0, 1.907e-06, 4.389), (0.0, 0.0, 100.0, -16.28), (0.0, 0.0, 0.0, 1.0)))
ob_cube_17.location = (0.2644, -0.01313, 0.146)
ob_cube_17.scale = (0.01, 0.01, 0.01)
ob_cube_17.lineart.crease_threshold = 0.0
ob_cube_1.parent = ob_cube_13
ob_cube_1.matrix_parent_inverse = Matrix(((100.0, 0.0, 0.0, -0.0), (0.0, 100.0, -9.537e-07, 5.5), (0.0, -7.349e-05, 100.0, -38.53), (0.0, 0.0, 0.0, 1.0)))
ob_cube_1.location = (4.768e-10, -0.2796, 0.3222)
ob_cube_1.scale = (0.01, 0.01, 0.01)
ob_cube_1.lineart.crease_threshold = 0.0
ob_cube_10.parent = ob_cube_13
ob_cube_10.matrix_parent_inverse = Matrix(((100.0, 0.0, 0.0, -0.0), (0.0, 100.0, -9.537e-07, 5.5), (0.0, -7.349e-05, 100.0, -38.53), (0.0, 0.0, 0.0, 1.0)))
ob_cube_10.location = (4.768e-10, 0.2482, 0.3222)
ob_cube_10.scale = (0.01, 0.01, 0.01)
ob_cube_10.lineart.crease_threshold = 0.0
ob_cube_11.parent = ob_cube_13
ob_cube_11.matrix_parent_inverse = Matrix(((100.0, 0.0, 0.0, -0.0), (0.0, 100.0, -9.537e-07, 5.5), (0.0, -7.349e-05, 100.0, -38.53), (0.0, 0.0, 0.0, 1.0)))
ob_cube_11.location = (-0.1831, 0.2482, 0.3222)
ob_cube_11.scale = (0.01, 0.01, 0.01)
ob_cube_11.lineart.crease_threshold = 0.0
ob_cube_12.parent = ob_cube_13
ob_cube_12.matrix_parent_inverse = Matrix(((100.0, 0.0, 0.0, -0.0), (0.0, 100.0, -9.537e-07, 5.5), (0.0, -7.349e-05, 100.0, -38.53), (0.0, 0.0, 0.0, 1.0)))
ob_cube_12.location = (0.1831, 0.2482, 0.3222)
ob_cube_12.scale = (0.01, 0.01, 0.01)
ob_cube_12.lineart.crease_threshold = 0.0
ob_cube_9.parent = ob_cube_13
ob_cube_9.matrix_parent_inverse = Matrix(((100.0, 0.0, 0.0, -0.0), (0.0, 100.0, -9.537e-07, 5.5), (0.0, -7.349e-05, 100.0, -38.53), (0.0, 0.0, 0.0, 1.0)))
ob_cube_9.location = (-0.2448, 0.1506, 0.3222)
ob_cube_9.scale = (0.01, 0.01, 0.01)
ob_cube_9.lineart.crease_threshold = 0.0
ob_cube_8.parent = ob_cube_13
ob_cube_8.matrix_parent_inverse = Matrix(((100.0, 0.0, 0.0, -0.0), (0.0, 100.0, -9.537e-07, 5.5), (0.0, -7.349e-05, 100.0, -38.53), (0.0, 0.0, 0.0, 1.0)))
ob_cube_8.location = (-0.2448, -0.2156, 0.3222)
ob_cube_8.scale = (0.01, 0.01, 0.01)
ob_cube_8.lineart.crease_threshold = 0.0
ob_cube_7.parent = ob_cube_13
ob_cube_7.matrix_parent_inverse = Matrix(((100.0, 0.0, 0.0, -0.0), (0.0, 100.0, -9.537e-07, 5.5), (0.0, -7.349e-05, 100.0, -38.53), (0.0, 0.0, 0.0, 1.0)))
ob_cube_7.location = (-0.2448, -0.03251, 0.3222)
ob_cube_7.scale = (0.01, 0.01, 0.01)
ob_cube_7.lineart.crease_threshold = 0.0
ob_cube_6.parent = ob_cube_13
ob_cube_6.matrix_parent_inverse = Matrix(((100.0, 0.0, 0.0, -0.0), (0.0, 100.0, -9.537e-07, 5.5), (0.0, -7.349e-05, 100.0, -38.53), (0.0, 0.0, 0.0, 1.0)))
ob_cube_6.location = (0.2763, 0.1506, 0.3222)
ob_cube_6.scale = (0.01, 0.01, 0.01)
ob_cube_6.lineart.crease_threshold = 0.0
ob_cube_5.parent = ob_cube_13
ob_cube_5.matrix_parent_inverse = Matrix(((100.0, 0.0, 0.0, -0.0), (0.0, 100.0, -9.537e-07, 5.5), (0.0, -7.349e-05, 100.0, -38.53), (0.0, 0.0, 0.0, 1.0)))
ob_cube_5.location = (0.2763, -0.2156, 0.3222)
ob_cube_5.scale = (0.01, 0.01, 0.01)
ob_cube_5.lineart.crease_threshold = 0.0
ob_cube_4.parent = ob_cube_13
ob_cube_4.matrix_parent_inverse = Matrix(((100.0, 0.0, 0.0, -0.0), (0.0, 100.0, -9.537e-07, 5.5), (0.0, -7.349e-05, 100.0, -38.53), (0.0, 0.0, 0.0, 1.0)))
ob_cube_4.location = (0.2763, -0.03251, 0.3222)
ob_cube_4.scale = (0.01, 0.01, 0.01)
ob_cube_4.lineart.crease_threshold = 0.0
ob_cube_3.parent = ob_cube_13
ob_cube_3.matrix_parent_inverse = Matrix(((100.0, 0.0, 0.0, -0.0), (0.0, 100.0, -9.537e-07, 5.5), (0.0, -7.349e-05, 100.0, -38.53), (0.0, 0.0, 0.0, 1.0)))
ob_cube_3.location = (0.1831, -0.2796, 0.3222)
ob_cube_3.scale = (0.01, 0.01, 0.01)
ob_cube_3.lineart.crease_threshold = 0.0
ob_cube_2.parent = ob_cube_13
ob_cube_2.matrix_parent_inverse = Matrix(((100.0, 0.0, 0.0, -0.0), (0.0, 100.0, -9.537e-07, 5.5), (0.0, -7.349e-05, 100.0, -38.53), (0.0, 0.0, 0.0, 1.0)))
ob_cube_2.location = (-0.1831, -0.2796, 0.3222)
ob_cube_2.scale = (0.01, 0.01, 0.01)
ob_cube_2.lineart.crease_threshold = 0.0
ob_cube_14.parent = ob_cube_13
ob_cube_14.matrix_parent_inverse = Matrix(((100.0, 0.0, 0.0, -0.0), (0.0, 100.0, -9.537e-07, 5.5), (0.0, -7.349e-05, 100.0, -38.53), (0.0, 0.0, 0.0, 1.0)))
ob_cube_14.location = (3.468e-09, -0.03461, 0.7421)
ob_cube_14.scale = (0.01, 0.01, 0.01)
ob_cube_14.lineart.crease_threshold = 0.0
ob_cube_15.parent = ob_cube_14
ob_cube_15.matrix_parent_inverse = Matrix(((100.0, -6.615e-13, 0.0, -3.468e-07), (0.0, 100.0, 0.0, 3.461), (0.0, -0.0001415, 100.0, -74.21), (0.0, 0.0, 0.0, 1.0)))
ob_cube_15.location = (0.0, -0.04432, 1.063)
ob_cube_15.scale = (0.01, 0.01, 0.01)
ob_cube_15.lineart.crease_threshold = 0.0
ob_cube_16.parent = ob_cube_15
ob_cube_16.matrix_parent_inverse = Matrix(((100.0, 0.0, 0.0, -0.0), (0.0, 100.0, 0.0, 4.432), (0.0, 0.0, 100.0, -106.3), (0.0, 0.0, 0.0, 1.0)))
ob_cube_16.location = (0.0, -0.02033, 1.327)
ob_cube_16.scale = (0.01, 0.01, 0.01)
ob_cube_16.lineart.crease_threshold = 0.0
ob_cube_20.parent = ob_cube_14
ob_cube_20.matrix_parent_inverse = Matrix(((100.0, -6.615e-13, 0.0, -3.468e-07), (0.0, 100.0, 0.0, 3.461), (0.0, -0.0001415, 100.0, -74.21), (0.0, 0.0, 0.0, 1.0)))
ob_cube_20.location = (0.2947, -0.3764, 0.7535)
ob_cube_20.scale = (0.01, 0.01, 0.01)
ob_cube_20.lineart.crease_threshold = 0.0
ob_cube_19.parent = ob_cube_14
ob_cube_19.matrix_parent_inverse = Matrix(((100.0, -6.615e-13, 0.0, -3.468e-07), (0.0, 100.0, 0.0, 3.461), (0.0, -0.0001415, 100.0, -74.21), (0.0, 0.0, 0.0, 1.0)))
ob_cube_19.location = (-0.2947, -0.3764, 0.7535)
ob_cube_19.scale = (0.01, 0.01, 0.01)
ob_cube_19.lineart.crease_threshold = 0.0
ob_cube_22.parent = ob_cube_14
ob_cube_22.matrix_parent_inverse = Matrix(((100.0, -6.615e-13, 0.0, -3.468e-07), (0.0, 100.0, 0.0, 3.461), (0.0, -0.0001415, 100.0, -74.21), (0.0, 0.0, 0.0, 1.0)))
ob_cube_22.location = (-0.2947, 0.356, 0.7535)
ob_cube_22.scale = (0.01, 0.01, 0.01)
ob_cube_22.lineart.crease_threshold = 0.0
ob_cube_21.parent = ob_cube_14
ob_cube_21.matrix_parent_inverse = Matrix(((100.0, -6.615e-13, 0.0, -3.468e-07), (0.0, 100.0, 0.0, 3.461), (0.0, -0.0001415, 100.0, -74.21), (0.0, 0.0, 0.0, 1.0)))
ob_cube_21.location = (0.2947, 0.356, 0.7535)
ob_cube_21.scale = (0.01, 0.01, 0.01)
ob_cube_21.lineart.crease_threshold = 0.0

# ---- collection membership
col_collection_1.objects.link(ob_cube_13)
col_collection_1.objects.link(ob_cube)
col_collection_1.objects.link(ob_cube_18)
col_collection_1.objects.link(ob_cube_17)
col_collection_1.objects.link(ob_cube_1)
col_collection_1.objects.link(ob_cube_10)
col_collection_1.objects.link(ob_cube_11)
col_collection_1.objects.link(ob_cube_12)
col_collection_1.objects.link(ob_cube_9)
col_collection_1.objects.link(ob_cube_8)
col_collection_1.objects.link(ob_cube_7)
col_collection_1.objects.link(ob_cube_6)
col_collection_1.objects.link(ob_cube_5)
col_collection_1.objects.link(ob_cube_4)
col_collection_1.objects.link(ob_cube_3)
col_collection_1.objects.link(ob_cube_2)
col_collection_1.objects.link(ob_cube_14)
col_collection_1.objects.link(ob_cube_15)
col_collection_1.objects.link(ob_cube_16)
col_collection_1.objects.link(ob_cube_20)
col_collection_1.objects.link(ob_cube_19)
col_collection_1.objects.link(ob_cube_22)
col_collection_1.objects.link(ob_cube_21)

# ---- scene / render settings (as saved in the file)
scene.frame_start = 1; scene.frame_end = 250; scene.frame_set(1)
scene.render.engine = 'BLENDER_EEVEE_NEXT'
scene.render.resolution_percentage = 50
scene.render.dither_intensity = 0.0
scene.cycles.use_denoising = False
scene.cycles.samples = 128
scene.cycles.sampling_pattern = 'TABULATED_SOBOL'
scene.cycles.light_sampling_threshold = 0.0
scene.cycles.use_adaptive_sampling = False
scene.cycles.use_light_tree = False
scene.cycles.blur_glossy = 0.0
scene.cycles.sample_clamp_indirect = 0.0
scene.view_settings.view_transform = 'Standard'
bpy.context.view_layer.update()

# ---- added for rendering (the .blend has no active camera and no usable light): camera, sun
cam_auto = bpy.data.cameras.new('AutoCamera')
cam_auto.lens = 50.0
cam_auto.sensor_width = 36.0
cam_auto.clip_end = 1000.0
ob_auto_camera = bpy.data.objects.new('AutoCamera', cam_auto)
scene.collection.objects.link(ob_auto_camera)
ob_auto_camera.location = (1.73172, -2.07806, 2.12067)
ob_auto_camera.rotation_euler = (1.09748, -7.21219e-08, 0.694738)
scene.camera = ob_auto_camera
light_auto_sun = bpy.data.lights.new('AutoSun', 'SUN')
light_auto_sun.energy = 3.0
light_auto_sun.angle = 0.0523599
ob_auto_sun = bpy.data.objects.new('AutoSun', light_auto_sun)
scene.collection.objects.link(ob_auto_sun)
ob_auto_sun.rotation_euler = (0.872665, 0.174533, 0.523599)
bpy.context.view_layer.update()
